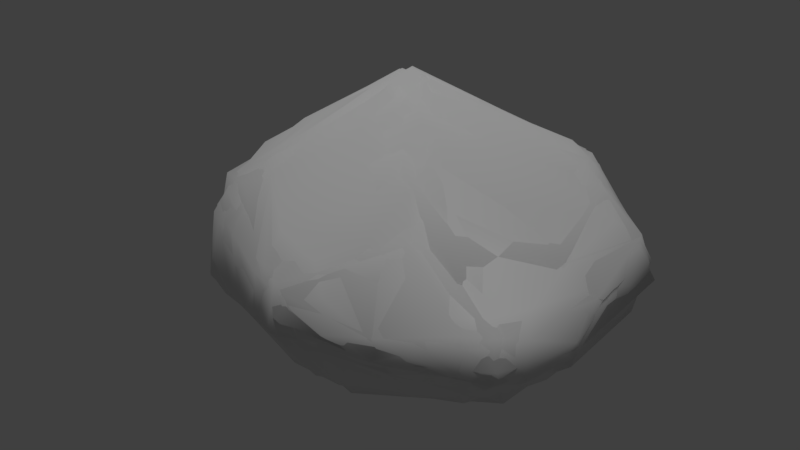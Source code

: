 # Source: pacific_rock_small_3.blend  (saved by Blender 2.78.0; exported with 4.5.12 LTS)
import bpy
from mathutils import Matrix  # noqa: F401  (used for matrix-valued properties, if any)

bpy.ops.wm.read_factory_settings(use_empty=True)
scene = bpy.context.scene
scene.name = 'Scene'

# ---- collections
col_collection_1 = bpy.data.collections.new('Collection 1'); scene.collection.children.link(col_collection_1)

# ---- materials (node trees are filled in below, after node groups)
mat_base_rock_main = bpy.data.materials.new('base_rock_main')
mat_base_rock_main.alpha_threshold = 0.0
mat_base_rock_main.use_transparent_shadow = False
mat_base_rock_main.roughness = 0.5
mat_base_rock_main.specular_intensity = 0.0

# ---- material node trees

# ---- world
world_world = bpy.data.worlds.new('World'); scene.world = world_world
world_world.color = (0.05088, 0.05088, 0.05088)
world_world.use_sun_shadow = False
world_world.sun_shadow_jitter_overblur = 0.0
world_world.cycles.sampling_method = 'MANUAL'

# ---- lights
light_hemi = bpy.data.lights.new('Hemi', 'SUN')
light_hemi.transmission_factor = 0.0
light_hemi.angle = 0.1993
light_hemi.energy = 1.0
light_hemi.shadow_buffer_clip_start = 0.5
light_hemi.shadow_soft_size = 0.1
light_hemi.shadow_cascade_max_distance = 1000.0

# ---- meshes
me_smallrockthree400_003 = bpy.data.meshes.new('smallrockthree400.003')
me_smallrockthree400_003.from_pydata([(-1.453, 0.706, 0.1054), (0.05589, -1.147, 0.3286), (1.229, 0.6955, 0.04015), (-0.2395, 0.4074, 1.317), (1.247, -0.7823, 0.3152), (0.6125, 1.082, 0.7953), (-1.289, -0.2947, 0.3353), (0.1896, 0.9251, -0.2109), (0.4432, 1.29, 0.2405), (0.1131, -0.3163, -0.4314), (1.256, 0.8294, 0.3448), (1.212, -0.6983, 0.529), (-1.169, 0.5645, -0.2586), (0.01781, -1.047, 0.5576), (1.377, -0.2345, 0.1956), (0.1861, -0.01178, 1.19), (0.6136, -0.5238, 0.7608), (0.6069, -0.9481, 0.2698), (-0.5117, -0.4745, 0.9381), (-1.037, -0.6057, 0.03409), (0.5, 0.4991, -0.351), (1.298, 0.1397, 0.4143), (-1.386, -0.2345, -0.2169), (-0.8368, -0.5896, 0.6721), (-1.381, 0.4305, 0.4682), (-0.1436, 1.096, 0.02435), (0.07525, -0.8224, -0.1225), (-1.232, 0.7935, -0.1604), (0.9081, -0.5315, -0.08994), (-0.3006, 0.63, 1.189), (0.7948, 0.769, 0.8588), (-0.2314, 0.8907, 0.6023), (-1.172, 0.05098, 0.695), (1.211, 0.748, 0.515)], [], [(13, 16, 15), (7, 8, 2), (22, 12, 9), (31, 25, 0), (1, 26, 28), (10, 2, 8), (14, 28, 20), (11, 4, 14), (27, 0, 25), (21, 2, 10), (5, 3, 30), (30, 10, 5), (11, 21, 16), (28, 4, 17), (23, 19, 1), (14, 21, 11), (2, 21, 14), (2, 20, 7), (24, 3, 29), (5, 29, 3), (33, 21, 10), (26, 1, 19), (28, 9, 20), (9, 28, 26), (6, 23, 32), (15, 30, 3), (15, 18, 13), (0, 24, 29), (31, 29, 5), (6, 32, 24), (20, 12, 7), (20, 9, 12), (15, 16, 21), (19, 23, 6), (3, 18, 15), (26, 22, 9), (1, 13, 23), (18, 23, 13), (13, 1, 17), (24, 32, 3), (26, 19, 22), (4, 28, 14), (8, 5, 10), (28, 17, 1), (20, 2, 14), (7, 25, 8), (30, 33, 10), (5, 8, 31), (25, 31, 8), (22, 6, 24), (12, 22, 27), (0, 27, 22), (25, 7, 27), (12, 27, 7), (4, 11, 17), (30, 21, 33), (21, 30, 15), (6, 22, 19), (24, 0, 22), (17, 11, 16), (17, 16, 13), (0, 29, 31), (23, 18, 32), (3, 32, 18)])
me_smallrockthree400_003.polygons.foreach_set('use_smooth', [True] * 64)
_uv = me_smallrockthree400_003.uv_layers.new(name='geom-smallrockthree400-map1')
_uv.uv.foreach_set('vector', [0.5898, 0.5922, 0.7398, 0.6786, 0.7129, 0.7957, 0.8793, 1.233, 0.8841, 1.113, 1.09, 0.9058, 0.2955, 1.545, 0.3411, 1.36, 0.5691, 1.601, 0.6778, 1.117, 0.7378, 1.216, 0.4389, 1.049, 0.5824, 0.5275, 0.5867, 0.4399, 0.9067, 0.4684, 1.008, 0.9252, 1.09, 0.9058, 0.8841, 1.113, 0.845, 1.626, 0.7264, 1.665, 0.6934, 1.455, 0.8544, 0.6218, 0.876, 0.5679, 0.9832, 0.6563, 0.4383, 1.116, 0.4389, 1.049, 0.7378, 1.216, 0.9805, 0.7794, 1.09, 0.9058, 1.008, 0.9252, 0.8255, 0.9973, 0.6642, 0.9034, 0.8433, 0.9131, 0.8433, 0.9131, 1.008, 0.9252, 0.8255, 0.9973, 0.8544, 0.6218, 0.9805, 0.7794, 0.7398, 0.6786, 0.9067, 0.4684, 0.876, 0.5679, 0.7385, 0.5148, 0.4844, 0.7321, 0.3678, 0.7212, 0.5824, 0.5275, 0.9832, 0.6563, 0.9805, 0.7794, 0.8544, 0.6218, 1.09, 0.9058, 0.9805, 0.7794, 0.9832, 0.6563, 0.8631, 1.411, 0.6934, 1.455, 0.6464, 1.333, 0.4612, 0.9564, 0.6642, 0.9034, 0.6687, 0.9705, 0.8255, 0.9973, 0.6687, 0.9705, 0.6642, 0.9034, 0.9652, 0.8938, 0.9805, 0.7794, 1.008, 0.9252, 0.5867, 0.4399, 0.5824, 0.5275, 0.3678, 0.7212, 0.7264, 1.665, 0.5691, 1.601, 0.6934, 1.455, 0.5691, 1.601, 0.7264, 1.665, 0.5576, 1.71, 0.3965, 0.8293, 0.4844, 0.7321, 0.4802, 0.8716, 0.7129, 0.7957, 0.8433, 0.9131, 0.6642, 0.9034, 0.7129, 0.7957, 0.5666, 0.7388, 0.5898, 0.5922, 0.4389, 1.049, 0.4612, 0.9564, 0.6687, 0.9705, 0.6778, 1.117, 0.6687, 0.9705, 0.8255, 0.9973, 0.3965, 0.8293, 0.4802, 0.8716, 0.4612, 0.9564, 0.6934, 1.455, 0.3411, 1.36, 0.6464, 1.333, 0.6934, 1.455, 0.5691, 1.601, 0.3411, 1.36, 0.7129, 0.7957, 0.7398, 0.6786, 0.9805, 0.7794, 0.3678, 0.7212, 0.4844, 0.7321, 0.3965, 0.8293, 0.6642, 0.9034, 0.5666, 0.7388, 0.7129, 0.7957, 0.5576, 1.71, 0.2955, 1.545, 0.5691, 1.601, 0.5824, 0.5275, 0.5898, 0.5922, 0.4844, 0.7321, 0.5666, 0.7388, 0.4844, 0.7321, 0.5898, 0.5922, 0.5898, 0.5922, 0.5824, 0.5275, 0.7385, 0.5148, 0.4612, 0.9564, 0.4802, 0.8716, 0.6642, 0.9034, 0.5867, 0.4399, 0.3678, 0.7212, 0.2952, 0.8777, 0.876, 0.5679, 0.9067, 0.4684, 0.9832, 0.6563, 0.8841, 1.113, 0.8255, 0.9973, 1.008, 0.9252, 0.9067, 0.4684, 0.7385, 0.5148, 0.5824, 0.5275, 0.6934, 1.455, 0.8631, 1.411, 0.845, 1.626, 0.8793, 1.233, 0.7378, 1.216, 0.8841, 1.113, 0.8433, 0.9131, 0.9652, 0.8938, 1.008, 0.9252, 0.8255, 0.9973, 0.8841, 1.113, 0.6778, 1.117, 0.7378, 1.216, 0.6778, 1.117, 0.8841, 1.113, 0.2952, 0.8777, 0.3965, 0.8293, 0.4612, 0.9564, 0.3774, 1.118, 0.2952, 0.8777, 0.4383, 1.116, 0.4389, 1.049, 0.4383, 1.116, 0.2952, 0.8777, 0.5192, 1.272, 0.6464, 1.333, 0.4703, 1.342, 0.3411, 1.36, 0.4703, 1.342, 0.6464, 1.333, 0.876, 0.5679, 0.8544, 0.6218, 0.7385, 0.5148, 0.8433, 0.9131, 0.9805, 0.7794, 0.9652, 0.8938, 0.9805, 0.7794, 0.8433, 0.9131, 0.7129, 0.7957, 0.3965, 0.8293, 0.2952, 0.8777, 0.3678, 0.7212, 0.4612, 0.9564, 0.4389, 1.049, 0.2952, 0.8777, 0.7385, 0.5148, 0.8544, 0.6218, 0.7398, 0.6786, 0.7385, 0.5148, 0.7398, 0.6786, 0.5898, 0.5922, 0.4389, 1.049, 0.6687, 0.9705, 0.6778, 1.117, 0.4844, 0.7321, 0.5666, 0.7388, 0.4802, 0.8716, 0.6642, 0.9034, 0.4802, 0.8716, 0.5666, 0.7388])
me_smallrockthree400_003.materials.append(None)
me_smallrockthree400_003.use_remesh_preserve_volume = False
me_smallrockthree400_003.use_remesh_preserve_attributes = False
me_smallrockthree400_003.use_mirror_vertex_groups = False
me_smallrockthree400_003.update()
me_smallrockthree400_002 = bpy.data.meshes.new('smallrockthree400.002')
me_smallrockthree400_002.from_pydata([(0.1086, -1.135, 0.4123), (1.303, 0.8064, 0.2337), (-0.3102, 0.5083, 1.281), (1.277, -0.7752, 0.3973), (-1.208, -0.2595, 0.5724), (0.4179, 1.299, 0.2206), (0.1058, -0.562, -0.3742), (-1.163, 0.5839, -0.2585), (1.367, -0.1664, 0.2578), (0.2325, -0.2451, 1.066), (0.609, -0.9357, 0.2561), (-0.6406, -0.6411, 0.806), (-1.383, -0.3048, -0.1823), (-1.429, 0.7656, 0.008551), (-1.395, 0.4129, 0.4403), (0.4084, 0.7846, -0.3107), (1.153, -0.5161, 0.01433), (-0.3495, 1.033, 0.07412), (0.6462, 1.096, 0.7708), (0.9517, 0.7245, 0.7531)], [], [(15, 5, 1), (17, 15, 13), (12, 7, 6), (0, 6, 16), (18, 2, 19), (3, 19, 9), (16, 3, 10), (11, 12, 0), (13, 15, 7), (6, 0, 12), (16, 6, 15), (16, 8, 3), (8, 16, 1), (15, 17, 5), (9, 19, 2), (9, 11, 0), (13, 14, 2), (17, 2, 18), (15, 6, 7), (8, 19, 3), (19, 8, 1), (12, 11, 4), (2, 11, 9), (14, 4, 2), (16, 10, 0), (15, 1, 16), (19, 1, 18), (18, 5, 17), (12, 4, 14), (7, 12, 13), (14, 13, 12), (10, 3, 9), (10, 9, 0), (13, 2, 17), (1, 5, 18), (2, 4, 11)])
me_smallrockthree400_002.polygons.foreach_set('use_smooth', [True] * 36)
_uv = me_smallrockthree400_002.uv_layers.new(name='geom-smallrockthree400-map1')
_uv.uv.foreach_set('vector', [0.8787, 1.233, 0.8657, 1.128, 1.033, 0.9125, 0.6639, 1.226, 0.5082, 1.203, 0.4344, 1.075, 0.2954, 1.532, 0.3415, 1.36, 0.5701, 1.646, 0.5882, 0.5421, 0.6088, 0.4292, 0.9555, 0.5358, 0.8344, 0.992, 0.6605, 0.9323, 0.8556, 0.8879, 0.8682, 0.5884, 0.8556, 0.8879, 0.7166, 0.7581, 0.9555, 0.5358, 0.8682, 0.5884, 0.7412, 0.5115, 0.5244, 0.7314, 0.2981, 0.8713, 0.5882, 0.5421, 0.4344, 1.075, 0.5082, 1.203, 0.3774, 1.118, 0.6088, 0.4292, 0.5882, 0.5421, 0.2981, 0.8713, 0.7816, 1.647, 0.5701, 1.646, 0.6671, 1.388, 0.9555, 0.5358, 0.9794, 0.6785, 0.8682, 0.5884, 0.9794, 0.6785, 0.9555, 0.5358, 1.033, 0.9125, 0.8787, 1.233, 0.6639, 1.226, 0.8657, 1.128, 0.7166, 0.7581, 0.8556, 0.8879, 0.6605, 0.9323, 0.7166, 0.7581, 0.5244, 0.7314, 0.5882, 0.5421, 0.4344, 1.075, 0.4541, 0.9562, 0.6605, 0.9323, 0.6639, 1.226, 0.6605, 0.9323, 0.8344, 0.992, 0.6671, 1.388, 0.5701, 1.646, 0.3415, 1.36, 0.9794, 0.6785, 0.8556, 0.8879, 0.8682, 0.5884, 0.8556, 0.8879, 0.9794, 0.6785, 1.033, 0.9125, 0.2981, 0.8713, 0.5244, 0.7314, 0.4306, 0.8465, 0.6605, 0.9323, 0.5244, 0.7314, 0.7166, 0.7581, 0.4541, 0.9562, 0.4306, 0.8465, 0.6605, 0.9323, 0.9555, 0.5358, 0.7412, 0.5115, 0.5882, 0.5421, 0.6671, 1.388, 0.8631, 1.411, 0.7816, 1.647, 0.8556, 0.8879, 1.033, 0.9125, 0.8344, 0.992, 0.8344, 0.992, 0.8657, 1.128, 0.6639, 1.226, 0.2981, 0.8713, 0.4306, 0.8465, 0.4541, 0.9562, 0.3774, 1.118, 0.2981, 0.8713, 0.4344, 1.075, 0.4541, 0.9562, 0.4344, 1.075, 0.2981, 0.8713, 0.7412, 0.5115, 0.8682, 0.5884, 0.7166, 0.7581, 0.7412, 0.5115, 0.7166, 0.7581, 0.5882, 0.5421, 0.4344, 1.075, 0.6605, 0.9323, 0.6639, 1.226, 1.033, 0.9125, 0.8657, 1.128, 0.8344, 0.992, 0.6605, 0.9323, 0.4306, 0.8465, 0.5244, 0.7314])
me_smallrockthree400_002.materials.append(mat_base_rock_main)
me_smallrockthree400_002.use_remesh_preserve_volume = False
me_smallrockthree400_002.use_remesh_preserve_attributes = False
me_smallrockthree400_002.use_mirror_vertex_groups = False
me_smallrockthree400_002.update()
me_smallrockthree400_001 = bpy.data.meshes.new('smallrockthree400.001')
me_smallrockthree400_001.from_pydata([(-1.468, 0.6612, 0.1113), (-0.2379, -1.042, 0.3011), (1.176, 0.7271, -0.002894), (-0.3155, 0.4165, 1.291), (1.163, -0.8134, 0.3485), (0.6869, 1.034, 0.805), (-1.289, -0.2947, 0.3353), (0.0493, 0.8766, -0.2368), (0.471, 1.234, 0.1561), (0.1131, -0.3163, -0.4314), (1.272, 0.8022, 0.2676), (1.242, -0.6393, 0.5184), (-1.181, 0.6049, -0.2459), (-0.08744, -1.007, 0.5945), (1.382, -0.2118, 0.2498), (0.3324, -0.06977, 1.098), (0.762, -0.4092, 0.724), (0.6897, -0.8928, 0.1964), (-0.4573, -0.2361, 1.046), (-1.037, -0.6057, 0.03409), (0.5, 0.4991, -0.351), (0.4995, 1.245, 0.4504), (1.299, 0.25, 0.3444), (-1.423, -0.1811, -0.07523), (-0.8787, -0.4534, 0.7294), (-1.301, 0.7839, -0.1094), (-1.324, 0.4304, 0.5342), (0.09645, -1.052, 0.5186), (1.059, -0.7713, 0.5161), (0.04809, 1.193, 0.08408), (0.2328, -0.7965, -0.1312), (0.5095, -0.5559, 0.7741), (-1.229, 0.8128, 0.102), (-0.5944, 0.7804, -0.2179), (0.5089, 1.081, 0.7795), (1.274, 0.3131, 0.1357), (1.069, -0.7916, 0.2043), (0.9081, -0.5315, -0.08994), (-0.4711, 0.6261, 1.09), (0.5768, -0.8996, 0.3697), (1.238, -0.2385, 0.05487), (-0.4082, 0.9775, -0.008607), (0.4435, 0.989, -0.1023), (0.7948, 0.769, 0.8588), (-0.1601, 0.6671, 1.159), (0.943, 0.968, 0.573), (-1.282, -0.4003, -0.09524), (0.2419, -1.094, 0.2879), (-0.454, -0.5767, 0.8944), (-0.0295, -0.01314, 1.202), (1.327, -0.6017, 0.2749), (-0.2314, 0.8907, 0.6023), (-1.315, -0.1809, -0.2838), (-0.09839, 0.3912, 1.284), (-1.172, 0.05098, 0.695), (1.111, 0.1148, 0.58), (1.211, 0.748, 0.515), (-0.6854, -0.7444, 0.5654), (-1.348, 0.649, 0.2978), (-0.1087, -0.8049, -0.09046), (-1.451, 0.2939, 0.2766), (-0.5432, 0.4794, -0.3224)], [], [(13, 31, 49), (42, 8, 2), (41, 33, 25), (24, 48, 18), (52, 12, 9), (51, 41, 32), (47, 30, 37), (10, 2, 8), (40, 37, 20), (11, 50, 14), (25, 32, 41), (0, 52, 23), (22, 35, 10), (15, 49, 31), (5, 53, 43), (43, 45, 5), (11, 55, 16), (37, 36, 17), (57, 19, 1), (21, 10, 8), (14, 22, 11), (35, 22, 14), (2, 20, 42), (25, 33, 12), (26, 3, 38), (57, 48, 24), (27, 31, 13), (28, 16, 31), (8, 42, 7), (21, 8, 29), (34, 44, 53), (53, 3, 49), (56, 22, 10), (59, 1, 19), (25, 0, 32), (21, 34, 5), (53, 5, 34), (2, 10, 35), (37, 9, 20), (9, 37, 30), (6, 24, 54), (6, 23, 46), (47, 27, 13), (4, 17, 36), (40, 14, 50), (14, 40, 35), (7, 41, 29), (51, 29, 41), (56, 10, 45), (42, 20, 7), (15, 43, 53), (53, 44, 38), (9, 12, 61), (23, 52, 46), (13, 1, 47), (30, 47, 1), (49, 48, 13), (18, 48, 49), (58, 26, 38), (4, 36, 50), (51, 44, 34), (4, 11, 28), (6, 54, 26), (20, 61, 7), (20, 9, 61), (17, 4, 39), (22, 55, 11), (55, 22, 56), (16, 15, 31), (15, 16, 55), (11, 4, 50), (24, 6, 57), (19, 57, 6), (60, 26, 58), (3, 18, 49), (59, 52, 9), (1, 59, 30), (9, 30, 59), (38, 32, 58), (58, 0, 60), (38, 3, 53), (1, 13, 57), (48, 57, 13), (27, 47, 39), (17, 39, 47), (16, 28, 11), (26, 54, 3), (59, 19, 46), (46, 52, 59), (37, 50, 36), (50, 37, 40), (2, 35, 40), (53, 49, 15), (21, 5, 45), (0, 58, 32), (37, 17, 47), (20, 2, 40), (7, 29, 8), (43, 56, 45), (34, 21, 51), (29, 51, 21), (26, 60, 6), (23, 6, 60), (12, 52, 25), (0, 25, 52), (61, 12, 33), (41, 7, 33), (61, 33, 7), (4, 28, 39), (43, 55, 56), (55, 43, 15), (6, 46, 19), (60, 0, 23), (39, 28, 31), (39, 31, 27), (32, 38, 51), (51, 38, 44), (10, 21, 45), (24, 18, 54), (3, 54, 18)])
me_smallrockthree400_001.polygons.foreach_set('use_smooth', [True] * 120)
_uv = me_smallrockthree400_001.uv_layers.new(name='geom-smallrockthree400-map1')
_uv.uv.foreach_set('vector', [0.5598, 0.6148, 0.712, 0.6723, 0.6786, 0.8059, 0.9569, 1.159, 0.8965, 1.126, 1.092, 0.9224, 0.6617, 1.244, 0.5082, 1.203, 0.43, 1.106, 0.4892, 0.7631, 0.5578, 0.7188, 0.5871, 0.7857, 0.2953, 1.521, 0.3367, 1.358, 0.5691, 1.601, 0.6778, 1.117, 0.6617, 1.244, 0.4864, 1.101, 0.6243, 0.5083, 0.6427, 0.4126, 0.9067, 0.4684, 1.024, 0.9179, 1.092, 0.9224, 0.8965, 1.126, 0.845, 1.626, 0.7264, 1.665, 0.6934, 1.455, 0.8677, 0.6304, 0.9182, 0.596, 0.9762, 0.6669, 0.43, 1.106, 0.4864, 1.101, 0.6617, 1.244, 0.4266, 1.045, 0.2763, 0.9, 0.3163, 0.8894, 1.008, 0.7825, 1.077, 0.7849, 1.024, 0.9179, 0.7412, 0.7873, 0.6786, 0.8059, 0.712, 0.6723, 0.8401, 0.9834, 0.6919, 0.8973, 0.8433, 0.9131, 0.8433, 0.9131, 0.9166, 0.9678, 0.8401, 0.9834, 0.8677, 0.6304, 0.912, 0.7719, 0.7891, 0.6898, 0.9067, 0.4684, 0.8582, 0.5207, 0.7613, 0.4877, 0.4767, 0.6823, 0.3678, 0.7212, 0.5122, 0.5597, 0.8524, 1.078, 1.024, 0.9179, 0.8965, 1.126, 0.9762, 0.6669, 1.008, 0.7825, 0.8677, 0.6304, 1.077, 0.7849, 1.008, 0.7825, 0.9762, 0.6669, 0.8631, 1.411, 0.6934, 1.455, 0.7087, 1.324, 0.43, 1.106, 0.5082, 1.203, 0.3774, 1.118, 0.4763, 0.9568, 0.6495, 0.9066, 0.6349, 0.9683, 0.4767, 0.6823, 0.5578, 0.7188, 0.4892, 0.7631, 0.6119, 0.5756, 0.712, 0.6723, 0.5598, 0.6148, 0.817, 0.5978, 0.7891, 0.6898, 0.712, 0.6723, 0.8965, 1.126, 0.9569, 1.159, 0.8384, 1.271, 0.8524, 1.078, 0.8965, 1.126, 0.7957, 1.195, 0.8081, 1.014, 0.693, 0.9721, 0.6919, 0.8973, 0.6919, 0.8973, 0.6495, 0.9066, 0.6786, 0.8059, 0.9652, 0.8938, 1.008, 0.7825, 1.024, 0.9179, 0.5208, 0.4721, 0.5122, 0.5597, 0.3678, 0.7212, 0.43, 1.106, 0.4266, 1.045, 0.4864, 1.101, 0.8524, 1.078, 0.8081, 1.014, 0.8401, 0.9834, 0.6919, 0.8973, 0.8401, 0.9834, 0.8081, 1.014, 1.092, 0.9224, 1.024, 0.9179, 1.077, 0.7849, 0.7264, 1.665, 0.5691, 1.601, 0.6934, 1.455, 0.5691, 1.601, 0.7264, 1.665, 0.5928, 1.712, 0.3965, 0.8293, 0.4892, 0.7631, 0.4802, 0.8716, 0.3965, 0.8293, 0.3163, 0.8894, 0.3045, 0.817, 0.6243, 0.5083, 0.6119, 0.5756, 0.5598, 0.6148, 0.8575, 0.5658, 0.7613, 0.4877, 0.8582, 0.5207, 1.011, 0.6133, 0.9762, 0.6669, 0.9182, 0.596, 0.9762, 0.6669, 1.011, 0.6133, 1.077, 0.7849, 0.8384, 1.271, 0.6617, 1.244, 0.7957, 1.195, 0.6778, 1.117, 0.7957, 1.195, 0.6617, 1.244, 0.9652, 0.8938, 1.024, 0.9179, 0.9166, 0.9678, 0.7087, 1.324, 0.6934, 1.455, 0.6135, 1.338, 0.7412, 0.7873, 0.8433, 0.9131, 0.6919, 0.8973, 0.6919, 0.8973, 0.693, 0.9721, 0.6349, 0.9683, 0.5691, 1.601, 0.3367, 1.358, 0.477, 1.415, 0.3163, 0.8894, 0.2763, 0.9, 0.3045, 0.817, 0.5598, 0.6148, 0.5122, 0.5597, 0.6243, 0.5083, 0.6427, 0.4126, 0.6243, 0.5083, 0.5122, 0.5597, 0.6786, 0.8059, 0.5578, 0.7188, 0.5598, 0.6148, 0.5871, 0.7857, 0.5578, 0.7188, 0.6786, 0.8059, 0.4838, 1.035, 0.4763, 0.9568, 0.6349, 0.9683, 0.8575, 0.5658, 0.8582, 0.5207, 0.9182, 0.596, 0.6778, 1.117, 0.693, 0.9721, 0.8081, 1.014, 0.8575, 0.5658, 0.8677, 0.6304, 0.817, 0.5978, 0.3965, 0.8293, 0.4802, 0.8716, 0.4763, 0.9568, 0.6934, 1.455, 0.477, 1.415, 0.6135, 1.338, 0.6934, 1.455, 0.5691, 1.601, 0.477, 1.415, 0.7613, 0.4877, 0.8575, 0.5658, 0.7178, 0.5394, 1.008, 0.7825, 0.912, 0.7719, 0.8677, 0.6304, 0.912, 0.7719, 1.008, 0.7825, 0.9652, 0.8938, 0.7891, 0.6898, 0.7412, 0.7873, 0.712, 0.6723, 0.7412, 0.7873, 0.7891, 0.6898, 0.912, 0.7719, 0.8677, 0.6304, 0.8575, 0.5658, 0.9182, 0.596, 0.4892, 0.7631, 0.3965, 0.8293, 0.4767, 0.6823, 0.3678, 0.7212, 0.4767, 0.6823, 0.3965, 0.8293, 0.4133, 0.9551, 0.4763, 0.9568, 0.4838, 1.035, 0.6495, 0.9066, 0.5871, 0.7857, 0.6786, 0.8059, 0.5162, 1.708, 0.2953, 1.521, 0.5691, 1.601, 0.5122, 0.5597, 0.5208, 0.4721, 0.6427, 0.4126, 0.5691, 1.601, 0.5928, 1.712, 0.5162, 1.708, 0.6349, 0.9683, 0.4864, 1.101, 0.4838, 1.035, 0.4838, 1.035, 0.4266, 1.045, 0.4133, 0.9551, 0.6349, 0.9683, 0.6495, 0.9066, 0.6919, 0.8973, 0.5122, 0.5597, 0.5598, 0.6148, 0.4767, 0.6823, 0.5578, 0.7188, 0.4767, 0.6823, 0.5598, 0.6148, 0.6119, 0.5756, 0.6243, 0.5083, 0.7178, 0.5394, 0.7613, 0.4877, 0.7178, 0.5394, 0.6243, 0.5083, 0.7891, 0.6898, 0.817, 0.5978, 0.8677, 0.6304, 0.4763, 0.9568, 0.4802, 0.8716, 0.6495, 0.9066, 0.5208, 0.4721, 0.3678, 0.7212, 0.3045, 0.817, 0.2956, 1.566, 0.2953, 1.521, 0.5162, 1.708, 0.9067, 0.4684, 0.9182, 0.596, 0.8582, 0.5207, 0.9182, 0.596, 0.9067, 0.4684, 1.011, 0.6133, 1.092, 0.9224, 1.077, 0.7849, 1.011, 0.6133, 0.6919, 0.8973, 0.6786, 0.8059, 0.7412, 0.7873, 0.8524, 1.078, 0.8401, 0.9834, 0.9166, 0.9678, 0.4266, 1.045, 0.4838, 1.035, 0.4864, 1.101, 0.9067, 0.4684, 0.7613, 0.4877, 0.6243, 0.5083, 0.6934, 1.455, 0.8631, 1.411, 0.845, 1.626, 0.8384, 1.271, 0.7957, 1.195, 0.8965, 1.126, 0.8433, 0.9131, 0.9652, 0.8938, 0.9166, 0.9678, 0.8081, 1.014, 0.8524, 1.078, 0.6778, 1.117, 0.7957, 1.195, 0.6778, 1.117, 0.8524, 1.078, 0.4763, 0.9568, 0.4133, 0.9551, 0.3965, 0.8293, 0.3163, 0.8894, 0.3965, 0.8293, 0.4133, 0.9551, 0.3774, 1.118, 0.2763, 0.9, 0.43, 1.106, 0.4266, 1.045, 0.43, 1.106, 0.2763, 0.9, 0.477, 1.415, 0.3367, 1.358, 0.4703, 1.342, 0.5192, 1.272, 0.6135, 1.338, 0.4703, 1.342, 0.477, 1.415, 0.4703, 1.342, 0.6135, 1.338, 0.8575, 0.5658, 0.817, 0.5978, 0.7178, 0.5394, 0.8433, 0.9131, 0.912, 0.7719, 0.9652, 0.8938, 0.912, 0.7719, 0.8433, 0.9131, 0.7412, 0.7873, 0.3965, 0.8293, 0.3045, 0.817, 0.3678, 0.7212, 0.4133, 0.9551, 0.4266, 1.045, 0.3163, 0.8894, 0.7178, 0.5394, 0.817, 0.5978, 0.712, 0.6723, 0.7178, 0.5394, 0.712, 0.6723, 0.6119, 0.5756, 0.4864, 1.101, 0.6349, 0.9683, 0.6778, 1.117, 0.6778, 1.117, 0.6349, 0.9683, 0.693, 0.9721, 1.024, 0.9179, 0.8524, 1.078, 0.9166, 0.9678, 0.4892, 0.7631, 0.5871, 0.7857, 0.4802, 0.8716, 0.6495, 0.9066, 0.4802, 0.8716, 0.5871, 0.7857])
me_smallrockthree400_001.materials.append(mat_base_rock_main)
me_smallrockthree400_001.use_remesh_preserve_volume = False
me_smallrockthree400_001.use_remesh_preserve_attributes = False
me_smallrockthree400_001.use_mirror_vertex_groups = False
me_smallrockthree400_001.update()
me_smallrockthree400 = bpy.data.meshes.new('smallrockthree400')
me_smallrockthree400.from_pydata([(-1.456, 0.6665, 0.1235), (-0.1128, -1.07, 0.3196), (1.187, 0.7655, 0.03794), (-0.3295, 0.4079, 1.286), (1.23, -0.7523, 0.3361), (0.7335, 1.053, 0.7342), (-1.245, -0.1763, -0.3025), (-1.195, -0.4045, 0.3556), (0.2122, 0.7013, -0.3076), (0.3973, 1.248, 0.1819), (0.175, -0.393, -0.3943), (1.27, 0.7786, 0.3508), (1.127, -0.618, 0.5756), (-0.9941, 0.2423, 0.8476), (-1.168, 0.6667, -0.2228), (-0.128, -0.8376, 0.7321), (1.351, -0.0949, 0.2023), (0.3272, -0.03603, 1.111), (0.7995, 0.8683, 0.8198), (0.7279, -0.4787, 0.7073), (0.6652, -0.9027, 0.2345), (-0.3681, -0.2023, 1.088), (-1.06, -0.588, 0.03389), (0.2819, 0.2522, -0.3986), (0.5304, 1.22, 0.4924), (1.287, 0.2454, 0.3295), (0.722, 0.6345, -0.2326), (-1.411, -0.1698, -0.1207), (-0.8007, -0.509, 0.7392), (-1.368, 0.733, -0.06639), (-1.357, 0.4014, 0.4752), (0.08762, -1.066, 0.4914), (1.066, -0.7973, 0.464), (0.09545, 1.207, 0.1164), (0.01294, 0.2701, 1.251), (1.187, 0.8069, 0.4999), (0.2328, -0.7965, -0.1312), (0.3397, -0.6479, 0.7609), (-1.229, 0.8128, 0.102), (-0.5236, 0.702, -0.2579), (0.5398, 1.092, 0.7593), (1.286, 0.4649, 0.147), (1.115, -0.7371, 0.1791), (0.8385, -0.4635, -0.1368), (-1.351, -0.1511, 0.3171), (-0.4407, 0.5737, 1.141), (-0.1755, -1.007, 0.5439), (0.5681, -0.903, 0.3688), (1.238, -0.2385, 0.05487), (1.249, 0.2155, 0.4332), (1.099, 0.3753, -0.04969), (-0.4082, 0.9775, -0.008607), (1.297, -0.5214, 0.4695), (1.099, 0.6165, 0.6292), (0.6469, -0.6724, 0.6231), (1.102, 0.9264, 0.2368), (0.3249, 0.9979, -0.1159), (0.652, 0.4243, 0.9562), (-0.1601, 0.6671, 1.159), (0.9654, 0.9225, 0.5871), (-0.4945, -0.1091, -0.3969), (-1.23, -0.3539, -0.1855), (0.1596, -1.096, 0.2901), (-0.454, -0.5767, 0.8944), (-1.478, 0.5581, 0.1556), (1.371, -0.1849, 0.3232), (-0.1319, -0.1856, 1.124), (-1.086, 0.4577, 0.7376), (1.07, -0.8372, 0.3391), (1.282, -0.5823, 0.1984), (-1.195, 0.8304, -0.1072), (0.3802, -0.3754, 0.9389), (-1.13, 0.2871, -0.3002), (0.5813, 0.9642, 0.8836), (-0.3822, 0.8752, 0.5104), (0.3987, 1.177, 0.5586), (0.6829, 1.153, 0.1986), (-1.358, -0.1731, -0.2318), (0.0239, 1.126, -0.002334), (-0.6483, -0.3023, 0.9264), (1.209, -0.7219, 0.4699), (0.3237, 0.6556, 1.078), (-1.216, -0.07975, 0.5818), (-0.359, 0.4671, -0.3336), (0.7199, -0.8199, 0.1071), (0.623, -0.6203, -0.1325), (0.8482, -0.879, 0.3445), (1.114, 0.1236, 0.5762), (-1.32, -0.361, -0.05448), (1.241, 0.6845, 0.4769), (1.0, 0.7393, 0.6863), (0.5518, -0.2675, 0.8981), (1.327, -0.5952, 0.3341), (-0.8745, -0.6386, 0.4755), (0.1445, -0.8663, 0.6642), (0.5605, 1.23, 0.3406), (1.279, 0.2425, 0.2093), (0.9882, 0.9845, 0.4203), (1.2, -0.3802, 0.5517), (1.151, 0.5219, -0.02957), (-1.342, 0.5514, 0.3958), (-0.4592, -0.9384, 0.2603), (-0.2342, 0.1527, 1.231), (-0.8043, 0.8336, -0.173), (-1.074, -0.2863, -0.2984), (-1.445, 0.6943, 0.04562), (-0.8691, -0.6367, -0.02415), (-0.08216, -0.8285, -0.1005), (0.4415, 0.5562, -0.3315), (0.8532, 0.2214, 0.7877), (0.9088, 0.8815, 0.6916), (-1.019, -0.3384, 0.6667), (-0.7761, 0.7578, 0.6088), (-1.451, 0.2939, 0.2766), (-0.1458, 0.4147, 1.289), (-0.4982, -0.8431, 0.5729), (1.346, -0.3404, 0.1982), (0.3571, -1.024, 0.3607), (0.9687, -0.7259, 0.5698), (-0.5997, 0.4145, 1.109), (0.7574, 1.039, 0.06216), (0.3608, 1.246, 0.326), (-0.3864, -0.6513, -0.1314), (0.8879, -0.2374, 0.6841), (-0.8742, 0.65, 0.7237), (1.106, -0.5418, 0.04104), (-1.421, -0.1639, 0.02236), (0.971, -0.8317, 0.2239), (0.2387, 0.9225, 0.9135), (1.219, 0.2631, 0.07211), (0.006415, 0.07237, 1.221), (0.8097, 1.058, 0.567), (-1.298, 0.3092, -0.2198), (1.271, 0.7481, 0.2035), (0.447, 0.1235, -0.3581), (-0.6633, 0.05582, 1.013), (1.3, 0.4935, 0.3315), (-1.3, 0.685, 0.298), (-1.281, 0.2055, 0.5704), (0.6412, 0.9379, -0.07584), (-0.9308, -0.6689, 0.2203), (0.4387, -1.003, 0.231), (0.3804, 1.157, 0.04529), (0.629, 0.4298, -0.2964), (-0.01119, 0.9466, -0.1721), (0.873, 0.7318, 0.7865), (-0.3617, 0.3162, 1.234), (0.08664, 1.032, 0.5877), (0.2854, -0.9512, 0.5183), (-0.8333, 0.5139, -0.2929), (0.7928, -0.8403, 0.4311), (0.7581, 0.6956, 0.8843)], [], [(34, 57, 151), (134, 143, 43), (15, 71, 66), (109, 87, 53), (139, 120, 2), (51, 103, 70), (28, 63, 21), (60, 104, 6), (6, 72, 60), (95, 131, 97), (74, 51, 38), (43, 48, 125), (141, 36, 85), (55, 2, 120), (48, 43, 143), (52, 92, 65), (124, 137, 100), (70, 38, 51), (64, 77, 27), (31, 62, 117), (101, 115, 93), (89, 53, 87), (136, 41, 133), (17, 66, 71), (87, 109, 91), (73, 81, 151), (18, 110, 5), (98, 87, 123), (85, 42, 84), (150, 86, 68), (17, 130, 66), (135, 146, 119), (93, 140, 101), (23, 108, 143), (83, 149, 39), (51, 74, 147), (95, 55, 76), (65, 49, 52), (129, 96, 16), (2, 26, 139), (22, 88, 61), (28, 93, 115), (13, 82, 111), (70, 103, 14), (29, 14, 132), (138, 82, 13), (67, 119, 45), (115, 63, 28), (94, 37, 15), (118, 19, 54), (92, 52, 80), (142, 56, 144), (121, 9, 33), (128, 58, 81), (114, 102, 130), (89, 136, 11), (59, 97, 131), (122, 101, 106), (36, 141, 62), (54, 19, 71), (91, 17, 71), (29, 105, 38), (137, 124, 112), (144, 8, 83), (24, 40, 5), (81, 73, 128), (2, 133, 41), (127, 84, 42), (92, 69, 116), (43, 10, 134), (10, 85, 36), (7, 111, 82), (44, 126, 88), (3, 45, 119), (58, 112, 124), (15, 46, 31), (62, 31, 46), (141, 117, 62), (86, 20, 127), (48, 116, 69), (16, 48, 129), (136, 89, 49), (49, 65, 25), (99, 26, 2), (144, 51, 78), (147, 33, 51), (12, 80, 52), (35, 11, 97), (55, 133, 2), (139, 26, 8), (144, 56, 8), (91, 109, 17), (17, 57, 34), (58, 114, 34), (114, 58, 45), (90, 35, 59), (59, 35, 97), (23, 10, 60), (60, 72, 83), (27, 77, 61), (96, 129, 41), (46, 1, 62), (36, 62, 1), (46, 15, 63), (66, 63, 15), (64, 100, 137), (77, 64, 105), (65, 16, 96), (116, 65, 92), (21, 63, 66), (66, 130, 102), (100, 67, 124), (138, 13, 67), (42, 4, 68), (32, 68, 4), (43, 125, 42), (4, 42, 69), (29, 70, 14), (38, 70, 29), (71, 15, 37), (72, 132, 14), (72, 149, 83), (40, 73, 5), (5, 73, 18), (128, 147, 74), (74, 58, 128), (75, 121, 33), (24, 75, 40), (95, 76, 9), (56, 142, 120), (132, 72, 6), (104, 61, 77), (78, 33, 9), (33, 78, 51), (21, 79, 28), (79, 102, 146), (118, 32, 80), (4, 80, 32), (151, 81, 34), (81, 58, 34), (44, 82, 138), (82, 44, 7), (23, 83, 8), (23, 60, 83), (84, 127, 20), (42, 85, 43), (10, 43, 85), (20, 86, 47), (47, 150, 54), (49, 87, 98), (87, 49, 89), (61, 88, 27), (53, 89, 35), (35, 89, 11), (35, 90, 53), (53, 145, 57), (19, 91, 71), (91, 123, 87), (80, 4, 92), (69, 92, 4), (111, 7, 93), (140, 93, 7), (31, 94, 15), (94, 148, 37), (9, 121, 95), (24, 131, 95), (96, 25, 65), (25, 96, 41), (98, 52, 49), (52, 98, 12), (99, 50, 26), (67, 100, 30), (113, 30, 100), (115, 101, 1), (107, 1, 101), (79, 21, 102), (102, 21, 66), (39, 103, 51), (103, 39, 149), (60, 10, 104), (122, 104, 10), (105, 64, 0), (38, 105, 0), (106, 101, 140), (61, 106, 22), (1, 107, 36), (10, 36, 107), (23, 8, 108), (26, 108, 8), (110, 59, 131), (59, 110, 90), (93, 28, 111), (111, 28, 79), (112, 38, 137), (100, 64, 113), (27, 126, 64), (102, 114, 3), (45, 3, 114), (1, 46, 115), (63, 115, 46), (48, 16, 116), (65, 116, 16), (148, 117, 47), (20, 47, 117), (19, 118, 12), (80, 12, 118), (145, 151, 57), (67, 13, 119), (135, 119, 13), (76, 120, 142), (120, 76, 55), (24, 95, 121), (121, 75, 24), (122, 106, 61), (61, 104, 122), (91, 19, 123), (124, 45, 58), (45, 124, 67), (125, 69, 42), (69, 125, 48), (126, 27, 88), (68, 127, 42), (127, 68, 86), (147, 128, 40), (40, 128, 73), (50, 129, 48), (129, 50, 99), (34, 130, 17), (130, 34, 114), (24, 5, 131), (131, 5, 110), (6, 77, 132), (77, 6, 104), (133, 11, 136), (11, 133, 55), (23, 134, 10), (143, 134, 23), (49, 25, 136), (41, 136, 25), (137, 0, 64), (0, 137, 38), (113, 138, 30), (67, 30, 138), (120, 139, 56), (8, 56, 139), (140, 22, 106), (22, 140, 88), (85, 84, 141), (9, 142, 78), (142, 9, 76), (50, 143, 26), (143, 50, 48), (144, 78, 142), (145, 53, 90), (145, 90, 110), (119, 146, 3), (3, 146, 102), (40, 75, 147), (33, 147, 75), (138, 113, 44), (126, 44, 113), (117, 148, 31), (94, 31, 148), (132, 77, 29), (105, 29, 77), (54, 71, 37), (110, 18, 145), (151, 145, 18), (149, 14, 103), (14, 149, 72), (84, 20, 141), (117, 141, 20), (51, 144, 39), (83, 39, 144), (68, 32, 150), (118, 150, 32), (57, 109, 53), (109, 57, 17), (150, 47, 86), (151, 18, 73), (88, 7, 44), (7, 88, 140), (26, 143, 108), (113, 64, 126), (150, 118, 54), (47, 37, 148), (54, 37, 47), (101, 122, 107), (107, 122, 10), (38, 112, 74), (74, 112, 58), (55, 97, 11), (55, 95, 97), (2, 41, 99), (99, 41, 129), (111, 135, 13), (123, 12, 98), (12, 123, 19), (111, 79, 135), (146, 135, 79)])
me_smallrockthree400.polygons.foreach_set('use_smooth', [True] * 300)
_uv = me_smallrockthree400.uv_layers.new(name='geom-smallrockthree400-map1')
_uv.uv.foreach_set('vector', [0.7135, 0.8641, 0.8097, 0.8464, 0.8297, 0.8987, 0.6654, 1.542, 0.7254, 1.481, 0.7384, 1.658, 0.5884, 0.6538, 0.7112, 0.7246, 0.6502, 0.7692, 0.852, 0.8012, 0.9124, 0.7717, 0.9277, 0.8591, 1.0, 1.109, 0.9838, 1.071, 1.085, 0.9403, 0.6617, 1.244, 0.5082, 1.203, 0.4501, 1.129, 0.4995, 0.7461, 0.5578, 0.7188, 0.6057, 0.7853, 0.4751, 1.53, 0.3558, 1.554, 0.3194, 1.515, 0.3194, 1.515, 0.3515, 1.433, 0.4751, 1.53, 0.885, 1.082, 0.902, 1.003, 0.962, 0.9822, 0.6494, 1.126, 0.6617, 1.244, 0.4864, 1.101, 0.9274, 0.4508, 1.011, 0.6133, 0.9309, 0.5217, 0.6807, 0.4757, 0.6427, 0.4126, 0.8302, 0.4126, 1.014, 0.9751, 1.085, 0.9403, 0.9838, 1.071, 0.845, 1.626, 0.7384, 1.658, 0.7254, 1.481, 0.8979, 0.6449, 0.9113, 0.6084, 0.9611, 0.6833, 0.5782, 1.022, 0.4868, 1.045, 0.474, 1.004, 0.4501, 1.129, 0.4864, 1.101, 0.6617, 1.244, 0.4165, 1.015, 0.2763, 0.9, 0.3058, 0.8918, 0.6052, 0.5707, 0.6053, 0.5174, 0.6618, 0.5214, 0.46, 0.584, 0.501, 0.6499, 0.4497, 0.7182, 0.9813, 0.8714, 0.9277, 0.8591, 0.9124, 0.7717, 1.021, 0.835, 1.072, 0.8293, 1.049, 0.9101, 0.7395, 0.7915, 0.6502, 0.7692, 0.7112, 0.7246, 0.9124, 0.7717, 0.852, 0.8012, 0.7612, 0.7377, 0.8069, 0.9714, 0.7587, 0.9241, 0.8297, 0.8987, 0.8523, 0.9389, 0.8947, 0.9413, 0.8589, 0.9902, 0.8859, 0.6837, 0.9124, 0.7717, 0.8338, 0.7221, 0.8302, 0.4126, 0.8789, 0.5226, 0.7924, 0.4652, 0.7637, 0.568, 0.7829, 0.539, 0.8368, 0.5554, 0.7395, 0.7915, 0.691, 0.8219, 0.6502, 0.7692, 0.5624, 0.8541, 0.6317, 0.8853, 0.5995, 0.9272, 0.4497, 0.7182, 0.4066, 0.7033, 0.46, 0.584, 0.6193, 1.5, 0.6759, 1.438, 0.7254, 1.481, 0.5155, 1.43, 0.4159, 1.392, 0.4925, 1.358, 0.6617, 1.244, 0.6494, 1.126, 0.7382, 1.097, 0.885, 1.082, 1.014, 0.9751, 0.9364, 1.074, 0.9611, 0.6833, 0.9658, 0.7759, 0.8979, 0.6449, 1.081, 0.7592, 1.037, 0.7633, 1.004, 0.6832, 0.8672, 1.401, 0.7486, 1.415, 0.7517, 1.34, 0.356, 0.7344, 0.3188, 0.8219, 0.2763, 0.8072, 0.4995, 0.7461, 0.4497, 0.7182, 0.501, 0.6499, 0.5289, 0.9063, 0.4542, 0.8577, 0.4682, 0.7974, 0.4501, 1.129, 0.5082, 1.203, 0.3811, 1.128, 0.4138, 1.087, 0.3811, 1.128, 0.3359, 1.007, 0.465, 0.9158, 0.4542, 0.8577, 0.5289, 0.9063, 0.533, 0.9686, 0.5995, 0.9272, 0.6404, 0.9604, 0.501, 0.6499, 0.5578, 0.7188, 0.4995, 0.7461, 0.6365, 0.6236, 0.686, 0.6647, 0.5884, 0.6538, 0.8, 0.6186, 0.7735, 0.6785, 0.7382, 0.6317, 0.9113, 0.6084, 0.8979, 0.6449, 0.8604, 0.6083, 0.8968, 1.163, 0.9316, 1.188, 0.8384, 1.271, 0.8354, 1.118, 0.8704, 1.139, 0.7936, 1.182, 0.7475, 1.011, 0.693, 0.9721, 0.7587, 0.9241, 0.6853, 0.9028, 0.6499, 0.8456, 0.691, 0.8219, 0.9813, 0.8714, 1.021, 0.835, 1.012, 0.9074, 0.9277, 0.953, 0.962, 0.9822, 0.902, 1.003, 0.3995, 0.5271, 0.46, 0.584, 0.3648, 0.6717, 0.6427, 0.4126, 0.6807, 0.4757, 0.6053, 0.5174, 0.7382, 0.6317, 0.7735, 0.6785, 0.7112, 0.7246, 0.7612, 0.7377, 0.7395, 0.7915, 0.7112, 0.7246, 0.4138, 1.087, 0.4212, 1.061, 0.4864, 1.101, 0.4868, 1.045, 0.5782, 1.022, 0.5954, 1.066, 0.6063, 1.314, 0.6297, 1.391, 0.5155, 1.43, 0.8526, 1.062, 0.8148, 1.014, 0.8589, 0.9902, 0.7587, 0.9241, 0.8069, 0.9714, 0.7475, 1.011, 1.085, 0.9403, 1.049, 0.9101, 1.072, 0.8293, 0.8281, 0.5178, 0.7924, 0.4652, 0.8789, 0.5226, 0.9113, 0.6084, 0.9292, 0.576, 0.9672, 0.6299, 0.7384, 1.658, 0.5819, 1.611, 0.6654, 1.542, 0.5819, 1.611, 0.6854, 1.686, 0.5928, 1.712, 0.3986, 0.7963, 0.4682, 0.7974, 0.4542, 0.8577, 0.3942, 0.8648, 0.3389, 0.8843, 0.3188, 0.8219, 0.6513, 0.9074, 0.6404, 0.9604, 0.5995, 0.9272, 0.693, 0.9721, 0.5954, 1.066, 0.5782, 1.022, 0.5884, 0.6538, 0.5523, 0.6046, 0.6052, 0.5707, 0.6053, 0.5174, 0.6052, 0.5707, 0.5523, 0.6046, 0.6807, 0.4757, 0.6618, 0.5214, 0.6053, 0.5174, 0.7829, 0.539, 0.7498, 0.496, 0.8281, 0.5178, 1.011, 0.6133, 0.9672, 0.6299, 0.9292, 0.576, 1.004, 0.6832, 1.011, 0.6133, 1.081, 0.7592, 1.021, 0.835, 0.9813, 0.8714, 0.9658, 0.7759, 0.9658, 0.7759, 0.9611, 0.6833, 1.002, 0.7725, 0.8465, 1.455, 0.7486, 1.415, 0.8672, 1.401, 0.8384, 1.271, 0.6617, 1.244, 0.8002, 1.222, 0.7382, 1.097, 0.7936, 1.182, 0.6617, 1.244, 0.8418, 0.6444, 0.8604, 0.6083, 0.8979, 0.6449, 0.9698, 0.9108, 1.012, 0.9074, 0.962, 0.9822, 1.014, 0.9751, 1.049, 0.9101, 1.085, 0.9403, 0.7517, 1.34, 0.7486, 1.415, 0.6297, 1.391, 0.6063, 1.314, 0.6838, 1.315, 0.6297, 1.391, 0.7612, 0.7377, 0.852, 0.8012, 0.7395, 0.7915, 0.7395, 0.7915, 0.8097, 0.8464, 0.7135, 0.8641, 0.693, 0.9721, 0.6853, 0.9028, 0.7135, 0.8641, 0.6853, 0.9028, 0.693, 0.9721, 0.6404, 0.9604, 0.9105, 0.8969, 0.9698, 0.9108, 0.9277, 0.953, 0.9277, 0.953, 0.9698, 0.9108, 0.962, 0.9822, 0.6193, 1.5, 0.5819, 1.611, 0.4751, 1.53, 0.4751, 1.53, 0.3515, 1.433, 0.5155, 1.43, 0.3058, 0.8918, 0.2763, 0.9, 0.2763, 0.8072, 1.037, 0.7633, 1.081, 0.7592, 1.072, 0.8293, 0.5523, 0.6046, 0.5392, 0.5471, 0.6053, 0.5174, 0.6427, 0.4126, 0.6053, 0.5174, 0.5392, 0.5471, 0.5523, 0.6046, 0.5884, 0.6538, 0.5578, 0.7188, 0.6502, 0.7692, 0.5578, 0.7188, 0.5884, 0.6538, 0.4165, 1.015, 0.474, 1.004, 0.4868, 1.045, 0.2763, 0.9, 0.4165, 1.015, 0.4212, 1.061, 0.9611, 0.6833, 1.004, 0.6832, 1.037, 0.7633, 0.9672, 0.6299, 0.9611, 0.6833, 0.9113, 0.6084, 0.6057, 0.7853, 0.5578, 0.7188, 0.6502, 0.7692, 0.6502, 0.7692, 0.691, 0.8219, 0.6499, 0.8456, 0.474, 1.004, 0.533, 0.9686, 0.5782, 1.022, 0.465, 0.9158, 0.5289, 0.9063, 0.533, 0.9686, 0.8789, 0.5226, 0.8773, 0.5749, 0.8368, 0.5554, 0.8247, 0.5882, 0.8368, 0.5554, 0.8773, 0.5749, 0.9274, 0.4508, 0.9309, 0.5217, 0.8789, 0.5226, 0.8773, 0.5749, 0.8789, 0.5226, 0.9292, 0.576, 0.4138, 1.087, 0.4501, 1.129, 0.3811, 1.128, 0.4864, 1.101, 0.4501, 1.129, 0.4138, 1.087, 0.7112, 0.7246, 0.5884, 0.6538, 0.686, 0.6647, 0.3515, 1.433, 0.2966, 1.415, 0.3375, 1.338, 0.3515, 1.433, 0.4159, 1.392, 0.5155, 1.43, 0.8148, 1.014, 0.8069, 0.9714, 0.8589, 0.9902, 0.8589, 0.9902, 0.8069, 0.9714, 0.8523, 0.9389, 0.7475, 1.011, 0.7382, 1.097, 0.6494, 1.126, 0.6494, 1.126, 0.693, 0.9721, 0.7475, 1.011, 0.8082, 1.072, 0.8354, 1.118, 0.7936, 1.182, 0.8526, 1.062, 0.8082, 1.072, 0.8148, 1.014, 0.885, 1.082, 0.9364, 1.074, 0.8704, 1.139, 0.9316, 1.188, 0.8968, 1.163, 0.9838, 1.071, 0.2966, 1.415, 0.3515, 1.433, 0.3194, 1.515, 0.3558, 1.554, 0.2956, 1.566, 0.2763, 1.521, 0.8002, 1.222, 0.7936, 1.182, 0.8704, 1.139, 0.7936, 1.182, 0.8002, 1.222, 0.6617, 1.244, 0.6057, 0.7853, 0.545, 0.7866, 0.4995, 0.7461, 0.545, 0.7866, 0.6499, 0.8456, 0.6317, 0.8853, 0.8, 0.6186, 0.8247, 0.5882, 0.8604, 0.6083, 0.8773, 0.5749, 0.8604, 0.6083, 0.8247, 0.5882, 0.8297, 0.8987, 0.7587, 0.9241, 0.7135, 0.8641, 0.7587, 0.9241, 0.693, 0.9721, 0.7135, 0.8641, 0.3942, 0.8648, 0.4542, 0.8577, 0.465, 0.9158, 0.4542, 0.8577, 0.3942, 0.8648, 0.3986, 0.7963, 0.6193, 1.5, 0.5155, 1.43, 0.6297, 1.391, 0.6193, 1.5, 0.4751, 1.53, 0.5155, 1.43, 0.7924, 0.4652, 0.8281, 0.5178, 0.7498, 0.496, 0.8789, 0.5226, 0.8302, 0.4126, 0.9274, 0.4508, 0.5819, 1.611, 0.7384, 1.658, 0.6854, 1.686, 0.7498, 0.496, 0.7829, 0.539, 0.716, 0.5382, 0.716, 0.5382, 0.7637, 0.568, 0.7382, 0.6317, 0.9658, 0.7759, 0.9124, 0.7717, 0.8859, 0.6837, 0.9124, 0.7717, 0.9658, 0.7759, 0.9813, 0.8714, 0.2763, 0.8072, 0.3188, 0.8219, 0.3058, 0.8918, 0.9277, 0.8591, 0.9813, 0.8714, 0.9698, 0.9108, 0.9698, 0.9108, 0.9813, 0.8714, 1.012, 0.9074, 0.9698, 0.9108, 0.9105, 0.8969, 0.9277, 0.8591, 0.9277, 0.8591, 0.8691, 0.8953, 0.8097, 0.8464, 0.7735, 0.6785, 0.7612, 0.7377, 0.7112, 0.7246, 0.7612, 0.7377, 0.8338, 0.7221, 0.9124, 0.7717, 0.8604, 0.6083, 0.8773, 0.5749, 0.9113, 0.6084, 0.9292, 0.576, 0.9113, 0.6084, 0.8773, 0.5749, 0.4682, 0.7974, 0.3986, 0.7963, 0.4497, 0.7182, 0.4066, 0.7033, 0.4497, 0.7182, 0.3986, 0.7963, 0.6052, 0.5707, 0.6365, 0.6236, 0.5884, 0.6538, 0.6365, 0.6236, 0.6614, 0.5754, 0.686, 0.6647, 0.8704, 1.139, 0.8354, 1.118, 0.885, 1.082, 0.8526, 1.062, 0.902, 1.003, 0.885, 1.082, 1.037, 0.7633, 1.002, 0.7725, 0.9611, 0.6833, 1.002, 0.7725, 1.037, 0.7633, 1.072, 0.8293, 0.8859, 0.6837, 0.8979, 0.6449, 0.9658, 0.7759, 0.8979, 0.6449, 0.8859, 0.6837, 0.8418, 0.6444, 0.8465, 1.455, 0.83, 1.485, 0.7486, 1.415, 0.533, 0.9686, 0.474, 1.004, 0.4665, 0.9638, 0.4133, 0.9551, 0.4665, 0.9638, 0.474, 1.004, 0.501, 0.6499, 0.46, 0.584, 0.5392, 0.5471, 0.5337, 0.4662, 0.5392, 0.5471, 0.46, 0.584, 0.545, 0.7866, 0.6057, 0.7853, 0.6499, 0.8456, 0.6499, 0.8456, 0.6057, 0.7853, 0.6502, 0.7692, 0.4925, 1.358, 0.4242, 1.309, 0.5192, 1.272, 0.4242, 1.309, 0.4925, 1.358, 0.4159, 1.392, 0.4751, 1.53, 0.5819, 1.611, 0.3558, 1.554, 0.4599, 1.664, 0.3558, 1.554, 0.5819, 1.611, 0.4212, 1.061, 0.4165, 1.015, 0.4339, 1.045, 0.4864, 1.101, 0.4212, 1.061, 0.4339, 1.045, 0.3648, 0.6717, 0.46, 0.584, 0.4066, 0.7033, 0.2763, 0.8072, 0.3648, 0.6717, 0.356, 0.7344, 0.5392, 0.5471, 0.5337, 0.4662, 0.6427, 0.4126, 0.5819, 1.611, 0.5928, 1.712, 0.5221, 1.712, 0.6193, 1.5, 0.6297, 1.391, 0.6759, 1.438, 0.7486, 1.415, 0.6759, 1.438, 0.6297, 1.391, 0.8947, 0.9413, 0.9277, 0.953, 0.902, 1.003, 0.9277, 0.953, 0.8947, 0.9413, 0.9105, 0.8969, 0.4497, 0.7182, 0.4995, 0.7461, 0.4682, 0.7974, 0.4682, 0.7974, 0.4995, 0.7461, 0.545, 0.7866, 0.5954, 1.066, 0.4864, 1.101, 0.4868, 1.045, 0.474, 1.004, 0.4165, 1.015, 0.4133, 0.9551, 0.3058, 0.8918, 0.3389, 0.8843, 0.4165, 1.015, 0.6499, 0.8456, 0.6853, 0.9028, 0.6513, 0.9074, 0.6404, 0.9604, 0.6513, 0.9074, 0.6853, 0.9028, 0.5392, 0.5471, 0.5523, 0.6046, 0.501, 0.6499, 0.5578, 0.7188, 0.501, 0.6499, 0.5523, 0.6046, 1.011, 0.6133, 1.004, 0.6832, 0.9672, 0.6299, 0.9611, 0.6833, 0.9672, 0.6299, 1.004, 0.6832, 0.6614, 0.5754, 0.6618, 0.5214, 0.716, 0.5382, 0.7498, 0.496, 0.716, 0.5382, 0.6618, 0.5214, 0.7735, 0.6785, 0.8, 0.6186, 0.8418, 0.6444, 0.8604, 0.6083, 0.8418, 0.6444, 0.8, 0.6186, 0.8691, 0.8953, 0.8297, 0.8987, 0.8097, 0.8464, 0.533, 0.9686, 0.5289, 0.9063, 0.5995, 0.9272, 0.5624, 0.8541, 0.5995, 0.9272, 0.5289, 0.9063, 0.9364, 1.074, 0.9838, 1.071, 0.8968, 1.163, 0.9838, 1.071, 0.9364, 1.074, 1.014, 0.9751, 0.8526, 1.062, 0.885, 1.082, 0.8354, 1.118, 0.8354, 1.118, 0.8082, 1.072, 0.8526, 1.062, 0.3995, 0.5271, 0.3648, 0.6717, 0.2763, 0.8072, 0.2956, 1.566, 0.3558, 1.554, 0.4599, 1.664, 0.7612, 0.7377, 0.7735, 0.6785, 0.8338, 0.7221, 0.5782, 1.022, 0.6404, 0.9604, 0.693, 0.9721, 0.6404, 0.9604, 0.5782, 1.022, 0.533, 0.9686, 0.9309, 0.5217, 0.9292, 0.576, 0.8789, 0.5226, 0.9292, 0.576, 0.9309, 0.5217, 1.011, 0.6133, 0.3389, 0.8843, 0.3058, 0.8918, 0.3188, 0.8219, 0.8368, 0.5554, 0.8281, 0.5178, 0.8789, 0.5226, 0.8281, 0.5178, 0.8368, 0.5554, 0.7829, 0.539, 0.7382, 1.097, 0.7475, 1.011, 0.8148, 1.014, 0.8148, 1.014, 0.7475, 1.011, 0.8069, 0.9714, 1.133, 0.7878, 1.081, 0.7592, 1.011, 0.6133, 1.081, 0.7592, 1.133, 0.7878, 1.125, 0.8462, 0.7135, 0.8641, 0.691, 0.8219, 0.7395, 0.7915, 0.691, 0.8219, 0.7135, 0.8641, 0.6853, 0.9028, 0.8526, 1.062, 0.8589, 0.9902, 0.902, 1.003, 0.902, 1.003, 0.8589, 0.9902, 0.8947, 0.9413, 0.3194, 1.515, 0.2763, 1.521, 0.2966, 1.415, 0.2763, 1.521, 0.3194, 1.515, 0.3558, 1.554, 1.049, 0.9101, 1.012, 0.9074, 1.021, 0.835, 1.012, 0.9074, 1.049, 0.9101, 1.014, 0.9751, 0.6193, 1.5, 0.6654, 1.542, 0.5819, 1.611, 0.7254, 1.481, 0.6654, 1.542, 0.6193, 1.5, 0.9658, 0.7759, 1.002, 0.7725, 1.021, 0.835, 1.072, 0.8293, 1.021, 0.835, 1.002, 0.7725, 0.4868, 1.045, 0.4339, 1.045, 0.4165, 1.015, 0.4339, 1.045, 0.4868, 1.045, 0.4864, 1.101, 0.4133, 0.9551, 0.465, 0.9158, 0.4665, 0.9638, 0.533, 0.9686, 0.4665, 0.9638, 0.465, 0.9158, 0.9838, 1.071, 1.0, 1.109, 0.9316, 1.188, 0.6297, 1.391, 0.6838, 1.315, 0.7517, 1.34, 0.4066, 0.7033, 0.356, 0.7344, 0.3648, 0.6717, 0.356, 0.7344, 0.4066, 0.7033, 0.3188, 0.8219, 0.8302, 0.4126, 0.7924, 0.4652, 0.6807, 0.4757, 0.8704, 1.139, 0.8968, 1.163, 0.8002, 1.222, 0.8968, 1.163, 0.8704, 1.139, 0.9364, 1.074, 0.83, 1.485, 0.7254, 1.481, 0.7486, 1.415, 0.7254, 1.481, 0.83, 1.485, 0.845, 1.626, 0.8384, 1.271, 0.8002, 1.222, 0.8968, 1.163, 0.8691, 0.8953, 0.9277, 0.8591, 0.9105, 0.8969, 0.8691, 0.8953, 0.9105, 0.8969, 0.8947, 0.9413, 0.5995, 0.9272, 0.6317, 0.8853, 0.6513, 0.9074, 0.6513, 0.9074, 0.6317, 0.8853, 0.6499, 0.8456, 0.8148, 1.014, 0.8082, 1.072, 0.7382, 1.097, 0.7936, 1.182, 0.7382, 1.097, 0.8082, 1.072, 0.465, 0.9158, 0.4133, 0.9551, 0.3942, 0.8648, 0.3389, 0.8843, 0.3942, 0.8648, 0.4133, 0.9551, 0.6618, 0.5214, 0.6614, 0.5754, 0.6052, 0.5707, 0.6365, 0.6236, 0.6052, 0.5707, 0.6614, 0.5754, 0.3359, 1.007, 0.2763, 0.9, 0.4138, 1.087, 0.4212, 1.061, 0.4138, 1.087, 0.2763, 0.9, 0.7382, 0.6317, 0.7112, 0.7246, 0.686, 0.6647, 0.8947, 0.9413, 0.8523, 0.9389, 0.8691, 0.8953, 0.8297, 0.8987, 0.8691, 0.8953, 0.8523, 0.9389, 0.4159, 1.392, 0.3375, 1.338, 0.4242, 1.309, 0.3375, 1.338, 0.4159, 1.392, 0.3515, 1.433, 0.7924, 0.4652, 0.7498, 0.496, 0.6807, 0.4757, 0.6618, 0.5214, 0.6807, 0.4757, 0.7498, 0.496, 0.5192, 1.272, 0.6063, 1.314, 0.4925, 1.358, 0.5155, 1.43, 0.4925, 1.358, 0.6063, 1.314, 0.8368, 0.5554, 0.8247, 0.5882, 0.7637, 0.568, 0.8, 0.6186, 0.7637, 0.568, 0.8247, 0.5882, 0.8097, 0.8464, 0.852, 0.8012, 0.9277, 0.8591, 0.852, 0.8012, 0.8097, 0.8464, 0.7395, 0.7915, 0.7637, 0.568, 0.716, 0.5382, 0.7829, 0.539, 0.8297, 0.8987, 0.8523, 0.9389, 0.8069, 0.9714, 0.3188, 0.8219, 0.3986, 0.7963, 0.3942, 0.8648, 0.3986, 0.7963, 0.3188, 0.8219, 0.4066, 0.7033, 0.7486, 1.415, 0.7254, 1.481, 0.6759, 1.438, 0.4133, 0.9551, 0.4165, 1.015, 0.3389, 0.8843, 0.7637, 0.568, 0.8, 0.6186, 0.7382, 0.6317, 0.716, 0.5382, 0.686, 0.6647, 0.6614, 0.5754, 0.7382, 0.6317, 0.686, 0.6647, 0.716, 0.5382, 0.46, 0.584, 0.3995, 0.5271, 0.5337, 0.4662, 0.5221, 1.712, 0.4599, 1.664, 0.5819, 1.611, 0.4864, 1.101, 0.5954, 1.066, 0.6494, 1.126, 0.6494, 1.126, 0.5954, 1.066, 0.693, 0.9721, 1.014, 0.9751, 0.962, 0.9822, 1.012, 0.9074, 1.014, 0.9751, 0.885, 1.082, 0.962, 0.9822, 1.085, 0.9403, 1.072, 0.8293, 1.125, 0.8462, 1.125, 0.8462, 1.072, 0.8293, 1.081, 0.7592, 0.4682, 0.7974, 0.5624, 0.8541, 0.5289, 0.9063, 0.8338, 0.7221, 0.8418, 0.6444, 0.8859, 0.6837, 0.8418, 0.6444, 0.8338, 0.7221, 0.7735, 0.6785, 0.4682, 0.7974, 0.545, 0.7866, 0.5624, 0.8541, 0.6317, 0.8853, 0.5624, 0.8541, 0.545, 0.7866])
me_smallrockthree400.materials.append(mat_base_rock_main)
me_smallrockthree400.use_remesh_preserve_volume = False
me_smallrockthree400.use_remesh_preserve_attributes = False
me_smallrockthree400.use_mirror_vertex_groups = False
me_smallrockthree400.update()

# ---- objects
ob_base = bpy.data.objects.new('base', None)
ob_detail200 = bpy.data.objects.new('detail200', None)
ob_detail80 = bpy.data.objects.new('detail80', None)
ob_detail1 = bpy.data.objects.new('detail1', None)
ob_col_1 = bpy.data.objects.new('col-1', None)
ob_start = bpy.data.objects.new('start', None)
ob_colmesh_1 = bpy.data.objects.new('colmesh-1', me_smallrockthree400_003)
ob_smallrockthree1 = bpy.data.objects.new('smallrockthree1', me_smallrockthree400_002)
ob_smallrockthree80 = bpy.data.objects.new('smallrockthree80', me_smallrockthree400_001)
ob_smallrockthree200 = bpy.data.objects.new('smallrockthree200', me_smallrockthree400)
ob_hemi = bpy.data.objects.new('Hemi', light_hemi)

# ---- transforms, parenting, visibility, modifiers, constraints
ob_base.location = (0.0, 0.0, 0.0)
ob_base.empty_image_offset = (0.0, 0.0)
ob_base.lineart.crease_threshold = 0.0
ob_detail200.parent = ob_base
ob_detail200.location = (0.0, 0.0, 0.0)
ob_detail200.empty_image_offset = (0.0, 0.0)
ob_detail200.lineart.crease_threshold = 0.0
ob_detail80.parent = ob_base
ob_detail80.location = (0.0, 0.0, 0.0)
ob_detail80.empty_image_offset = (0.0, 0.0)
ob_detail80.lineart.crease_threshold = 0.0
ob_detail1.parent = ob_base
ob_detail1.location = (0.0, 0.0, 0.0)
ob_detail1.empty_image_offset = (0.0, 0.0)
ob_detail1.lineart.crease_threshold = 0.0
ob_col_1.parent = ob_base
ob_col_1.location = (0.0, 0.0, 0.0)
ob_col_1.empty_image_offset = (0.0, 0.0)
ob_col_1.lineart.crease_threshold = 0.0
ob_start.parent = ob_base
ob_start.location = (0.0, 0.0, 0.0)
ob_start.empty_image_offset = (0.0, 0.0)
ob_start.lineart.crease_threshold = 0.0
ob_colmesh_1.parent = ob_start
ob_colmesh_1.location = (0.0, 0.0, 0.0)
ob_colmesh_1.lineart.crease_threshold = 0.0
ob_smallrockthree1.parent = ob_start
ob_smallrockthree1.location = (0.0, 0.0, 0.0)
ob_smallrockthree1.lineart.crease_threshold = 0.0
ob_smallrockthree80.parent = ob_start
ob_smallrockthree80.location = (0.0, 0.0, 0.0)
ob_smallrockthree80.lineart.crease_threshold = 0.0
ob_smallrockthree200.parent = ob_start
ob_smallrockthree200.location = (0.0, 0.0, 0.0)
ob_smallrockthree200.lineart.crease_threshold = 0.0
ob_hemi.location = (0.0, -8.0, 0.0)
ob_hemi.lineart.crease_threshold = 0.0

# ---- collection membership
col_collection_1.objects.link(ob_base)
col_collection_1.objects.link(ob_detail200)
col_collection_1.objects.link(ob_detail80)
col_collection_1.objects.link(ob_detail1)
col_collection_1.objects.link(ob_col_1)
col_collection_1.objects.link(ob_start)
col_collection_1.objects.link(ob_colmesh_1)
col_collection_1.objects.link(ob_smallrockthree1)
col_collection_1.objects.link(ob_smallrockthree80)
col_collection_1.objects.link(ob_smallrockthree200)
col_collection_1.objects.link(ob_hemi)

# ---- scene / render settings (as saved in the file)
scene.frame_start = 1; scene.frame_end = 250; scene.frame_set(1)
scene.render.engine = 'BLENDER_EEVEE_NEXT'
scene.render.resolution_percentage = 50
scene.render.dither_intensity = 0.0
scene.cycles.use_denoising = False
scene.cycles.samples = 128
scene.cycles.sampling_pattern = 'TABULATED_SOBOL'
scene.cycles.light_sampling_threshold = 0.0
scene.cycles.use_adaptive_sampling = False
scene.cycles.use_light_tree = False
scene.cycles.blur_glossy = 0.0
scene.cycles.sample_clamp_indirect = 0.0
scene.view_settings.view_transform = 'Standard'
bpy.context.view_layer.update()

# ---- added for rendering (the .blend has no active camera): camera
cam_auto = bpy.data.cameras.new('AutoCamera')
cam_auto.lens = 50.0
cam_auto.sensor_width = 36.0
cam_auto.clip_end = 1000.0
ob_auto_camera = bpy.data.objects.new('AutoCamera', cam_auto)
scene.collection.objects.link(ob_auto_camera)
ob_auto_camera.location = (3.79063, -4.53062, 3.51391)
ob_auto_camera.rotation_euler = (1.09748, -7.21219e-08, 0.694738)
scene.camera = ob_auto_camera
bpy.context.view_layer.update()
